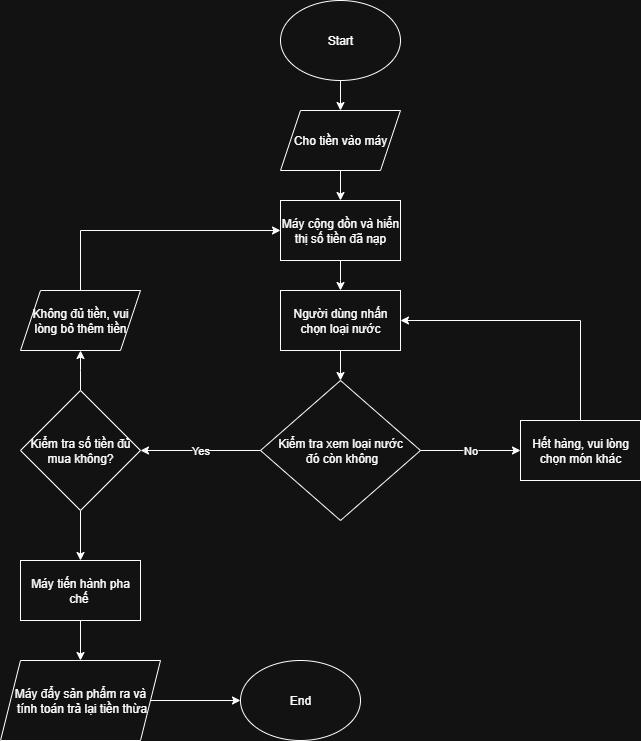

The diagram above was exported from draw.io. Its source (the exported page's mxGraphModel, read from the mxfile embedded in the PNG):
<mxGraphModel dx="786" dy="497" grid="1" gridSize="10" guides="1" tooltips="1" connect="1" arrows="1" fold="1" page="1" pageScale="1" pageWidth="3300" pageHeight="4681" math="0" shadow="0">
  <root>
    <mxCell id="0" />
    <mxCell id="1" parent="0" />
    <mxCell id="o4k5AlsBZ_apeZ2Dcm8k-3" value="" style="edgeStyle=orthogonalEdgeStyle;rounded=0;orthogonalLoop=1;jettySize=auto;html=1;" parent="1" source="o4k5AlsBZ_apeZ2Dcm8k-1" target="o4k5AlsBZ_apeZ2Dcm8k-2" edge="1">
      <mxGeometry relative="1" as="geometry" />
    </mxCell>
    <mxCell id="o4k5AlsBZ_apeZ2Dcm8k-1" value="Start" style="ellipse;whiteSpace=wrap;html=1;" parent="1" vertex="1">
      <mxGeometry x="380" y="40" width="120" height="80" as="geometry" />
    </mxCell>
    <mxCell id="o4k5AlsBZ_apeZ2Dcm8k-5" value="" style="edgeStyle=orthogonalEdgeStyle;rounded=0;orthogonalLoop=1;jettySize=auto;html=1;" parent="1" source="o4k5AlsBZ_apeZ2Dcm8k-2" target="o4k5AlsBZ_apeZ2Dcm8k-4" edge="1">
      <mxGeometry relative="1" as="geometry" />
    </mxCell>
    <mxCell id="o4k5AlsBZ_apeZ2Dcm8k-2" value="Cho tiền vào máy" style="shape=parallelogram;perimeter=parallelogramPerimeter;whiteSpace=wrap;html=1;fixedSize=1;" parent="1" vertex="1">
      <mxGeometry x="380" y="150" width="120" height="60" as="geometry" />
    </mxCell>
    <mxCell id="o4k5AlsBZ_apeZ2Dcm8k-7" value="" style="edgeStyle=orthogonalEdgeStyle;rounded=0;orthogonalLoop=1;jettySize=auto;html=1;" parent="1" source="o4k5AlsBZ_apeZ2Dcm8k-4" edge="1">
      <mxGeometry relative="1" as="geometry">
        <mxPoint x="440" y="330" as="targetPoint" />
      </mxGeometry>
    </mxCell>
    <mxCell id="o4k5AlsBZ_apeZ2Dcm8k-4" value="Máy cộng dồn và hiển thị số tiền đã nạp" style="whiteSpace=wrap;html=1;" parent="1" vertex="1">
      <mxGeometry x="380" y="240" width="120" height="60" as="geometry" />
    </mxCell>
    <mxCell id="o4k5AlsBZ_apeZ2Dcm8k-10" value="" style="edgeStyle=orthogonalEdgeStyle;rounded=0;orthogonalLoop=1;jettySize=auto;html=1;" parent="1" source="o4k5AlsBZ_apeZ2Dcm8k-8" target="o4k5AlsBZ_apeZ2Dcm8k-9" edge="1">
      <mxGeometry relative="1" as="geometry" />
    </mxCell>
    <mxCell id="o4k5AlsBZ_apeZ2Dcm8k-8" value="Người dùng nhấn chọn loại nước" style="rounded=0;whiteSpace=wrap;html=1;" parent="1" vertex="1">
      <mxGeometry x="380" y="330" width="120" height="60" as="geometry" />
    </mxCell>
    <mxCell id="o4k5AlsBZ_apeZ2Dcm8k-12" value="No" style="edgeStyle=orthogonalEdgeStyle;rounded=0;orthogonalLoop=1;jettySize=auto;html=1;" parent="1" source="o4k5AlsBZ_apeZ2Dcm8k-9" target="o4k5AlsBZ_apeZ2Dcm8k-11" edge="1">
      <mxGeometry relative="1" as="geometry" />
    </mxCell>
    <mxCell id="o4k5AlsBZ_apeZ2Dcm8k-15" value="Yes" style="edgeStyle=orthogonalEdgeStyle;rounded=0;orthogonalLoop=1;jettySize=auto;html=1;" parent="1" source="o4k5AlsBZ_apeZ2Dcm8k-9" target="o4k5AlsBZ_apeZ2Dcm8k-14" edge="1">
      <mxGeometry relative="1" as="geometry" />
    </mxCell>
    <mxCell id="o4k5AlsBZ_apeZ2Dcm8k-9" value="Kiểm tra xem loại nước&lt;div&gt;&amp;nbsp;đó còn không&lt;/div&gt;" style="rhombus;whiteSpace=wrap;html=1;rounded=0;" parent="1" vertex="1">
      <mxGeometry x="360" y="420" width="160" height="140" as="geometry" />
    </mxCell>
    <mxCell id="o4k5AlsBZ_apeZ2Dcm8k-13" style="edgeStyle=orthogonalEdgeStyle;rounded=0;orthogonalLoop=1;jettySize=auto;html=1;entryX=1;entryY=0.5;entryDx=0;entryDy=0;" parent="1" source="o4k5AlsBZ_apeZ2Dcm8k-11" target="o4k5AlsBZ_apeZ2Dcm8k-8" edge="1">
      <mxGeometry relative="1" as="geometry">
        <Array as="points">
          <mxPoint x="680" y="360" />
        </Array>
      </mxGeometry>
    </mxCell>
    <mxCell id="o4k5AlsBZ_apeZ2Dcm8k-11" value="Hết hàng, vui lòng chọn món khác" style="whiteSpace=wrap;html=1;rounded=0;" parent="1" vertex="1">
      <mxGeometry x="620" y="460" width="120" height="60" as="geometry" />
    </mxCell>
    <mxCell id="o4k5AlsBZ_apeZ2Dcm8k-17" value="" style="edgeStyle=orthogonalEdgeStyle;rounded=0;orthogonalLoop=1;jettySize=auto;html=1;" parent="1" source="o4k5AlsBZ_apeZ2Dcm8k-14" edge="1">
      <mxGeometry relative="1" as="geometry">
        <mxPoint x="180" y="390" as="targetPoint" />
      </mxGeometry>
    </mxCell>
    <mxCell id="o4k5AlsBZ_apeZ2Dcm8k-20" value="" style="edgeStyle=orthogonalEdgeStyle;rounded=0;orthogonalLoop=1;jettySize=auto;html=1;" parent="1" source="o4k5AlsBZ_apeZ2Dcm8k-14" target="o4k5AlsBZ_apeZ2Dcm8k-19" edge="1">
      <mxGeometry relative="1" as="geometry" />
    </mxCell>
    <mxCell id="o4k5AlsBZ_apeZ2Dcm8k-14" value="Kiểm tra số tiền đủ mua không?" style="rhombus;whiteSpace=wrap;html=1;rounded=0;" parent="1" vertex="1">
      <mxGeometry x="120" y="430" width="120" height="120" as="geometry" />
    </mxCell>
    <mxCell id="o4k5AlsBZ_apeZ2Dcm8k-18" style="edgeStyle=orthogonalEdgeStyle;rounded=0;orthogonalLoop=1;jettySize=auto;html=1;entryX=0;entryY=0.5;entryDx=0;entryDy=0;" parent="1" target="o4k5AlsBZ_apeZ2Dcm8k-4" edge="1">
      <mxGeometry relative="1" as="geometry">
        <Array as="points">
          <mxPoint x="180" y="270" />
        </Array>
        <mxPoint x="180" y="330" as="sourcePoint" />
      </mxGeometry>
    </mxCell>
    <mxCell id="o4k5AlsBZ_apeZ2Dcm8k-22" value="" style="edgeStyle=orthogonalEdgeStyle;rounded=0;orthogonalLoop=1;jettySize=auto;html=1;" parent="1" source="o4k5AlsBZ_apeZ2Dcm8k-19" target="o4k5AlsBZ_apeZ2Dcm8k-21" edge="1">
      <mxGeometry relative="1" as="geometry" />
    </mxCell>
    <mxCell id="o4k5AlsBZ_apeZ2Dcm8k-19" value="Máy tiến hành pha chế&amp;nbsp;" style="whiteSpace=wrap;html=1;rounded=0;" parent="1" vertex="1">
      <mxGeometry x="120" y="600" width="120" height="60" as="geometry" />
    </mxCell>
    <mxCell id="o4k5AlsBZ_apeZ2Dcm8k-24" style="edgeStyle=orthogonalEdgeStyle;rounded=0;orthogonalLoop=1;jettySize=auto;html=1;" parent="1" source="o4k5AlsBZ_apeZ2Dcm8k-21" target="o4k5AlsBZ_apeZ2Dcm8k-23" edge="1">
      <mxGeometry relative="1" as="geometry" />
    </mxCell>
    <mxCell id="o4k5AlsBZ_apeZ2Dcm8k-21" value="Máy đẩy sản phẩm ra và&lt;div&gt;&amp;nbsp;tính toán trả lại tiền thừa&lt;/div&gt;" style="shape=parallelogram;perimeter=parallelogramPerimeter;whiteSpace=wrap;html=1;fixedSize=1;rounded=0;" parent="1" vertex="1">
      <mxGeometry x="100" y="700" width="160" height="80" as="geometry" />
    </mxCell>
    <mxCell id="o4k5AlsBZ_apeZ2Dcm8k-23" value="End" style="ellipse;whiteSpace=wrap;html=1;" parent="1" vertex="1">
      <mxGeometry x="340" y="700" width="120" height="80" as="geometry" />
    </mxCell>
    <mxCell id="9WypISjZKh31r47u12eK-2" value="Không đủ tiền, vui lòng bỏ thêm tiền" style="shape=parallelogram;perimeter=parallelogramPerimeter;whiteSpace=wrap;html=1;fixedSize=1;" vertex="1" parent="1">
      <mxGeometry x="120" y="330" width="120" height="60" as="geometry" />
    </mxCell>
  </root>
</mxGraphModel>